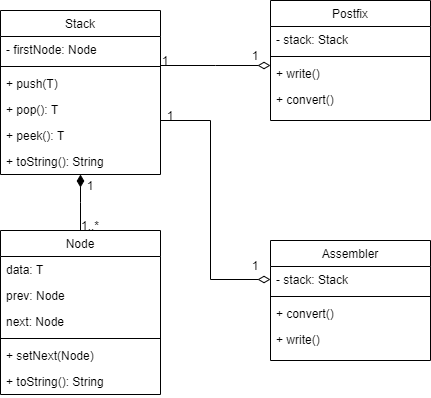

The diagram above was exported from draw.io. Its source (the exported page's mxGraphModel, read from the mxfile embedded in the PNG):
<mxGraphModel dx="782" dy="475" grid="1" gridSize="10" guides="1" tooltips="1" connect="1" arrows="1" fold="1" page="1" pageScale="1" pageWidth="827" pageHeight="1169" math="0" shadow="0">
  <root>
    <mxCell id="WIyWlLk6GJQsqaUBKTNV-0" />
    <mxCell id="WIyWlLk6GJQsqaUBKTNV-1" parent="WIyWlLk6GJQsqaUBKTNV-0" />
    <mxCell id="zkfFHV4jXpPFQw0GAbJ--0" value="Stack" style="swimlane;fontStyle=0;align=center;verticalAlign=top;childLayout=stackLayout;horizontal=1;startSize=26;horizontalStack=0;resizeParent=1;resizeLast=0;collapsible=1;marginBottom=0;rounded=0;shadow=0;strokeWidth=1;" parent="WIyWlLk6GJQsqaUBKTNV-1" vertex="1">
      <mxGeometry x="90" y="120" width="160" height="164" as="geometry">
        <mxRectangle x="230" y="140" width="160" height="26" as="alternateBounds" />
      </mxGeometry>
    </mxCell>
    <mxCell id="zkfFHV4jXpPFQw0GAbJ--1" value="- firstNode: Node" style="text;align=left;verticalAlign=top;spacingLeft=4;spacingRight=4;overflow=hidden;rotatable=0;points=[[0,0.5],[1,0.5]];portConstraint=eastwest;" parent="zkfFHV4jXpPFQw0GAbJ--0" vertex="1">
      <mxGeometry y="26" width="160" height="26" as="geometry" />
    </mxCell>
    <mxCell id="zkfFHV4jXpPFQw0GAbJ--4" value="" style="line;html=1;strokeWidth=1;align=left;verticalAlign=middle;spacingTop=-1;spacingLeft=3;spacingRight=3;rotatable=0;labelPosition=right;points=[];portConstraint=eastwest;" parent="zkfFHV4jXpPFQw0GAbJ--0" vertex="1">
      <mxGeometry y="52" width="160" height="8" as="geometry" />
    </mxCell>
    <mxCell id="zkfFHV4jXpPFQw0GAbJ--5" value="+ push(T)" style="text;align=left;verticalAlign=top;spacingLeft=4;spacingRight=4;overflow=hidden;rotatable=0;points=[[0,0.5],[1,0.5]];portConstraint=eastwest;" parent="zkfFHV4jXpPFQw0GAbJ--0" vertex="1">
      <mxGeometry y="60" width="160" height="26" as="geometry" />
    </mxCell>
    <mxCell id="p0oBumpo95AkOK1g-tvI-0" value="+ pop(): T" style="text;align=left;verticalAlign=top;spacingLeft=4;spacingRight=4;overflow=hidden;rotatable=0;points=[[0,0.5],[1,0.5]];portConstraint=eastwest;" vertex="1" parent="zkfFHV4jXpPFQw0GAbJ--0">
      <mxGeometry y="86" width="160" height="26" as="geometry" />
    </mxCell>
    <mxCell id="p0oBumpo95AkOK1g-tvI-4" value="+ peek(): T" style="text;align=left;verticalAlign=top;spacingLeft=4;spacingRight=4;overflow=hidden;rotatable=0;points=[[0,0.5],[1,0.5]];portConstraint=eastwest;" vertex="1" parent="zkfFHV4jXpPFQw0GAbJ--0">
      <mxGeometry y="112" width="160" height="26" as="geometry" />
    </mxCell>
    <mxCell id="p0oBumpo95AkOK1g-tvI-3" value="+ toString(): String" style="text;align=left;verticalAlign=top;spacingLeft=4;spacingRight=4;overflow=hidden;rotatable=0;points=[[0,0.5],[1,0.5]];portConstraint=eastwest;" vertex="1" parent="zkfFHV4jXpPFQw0GAbJ--0">
      <mxGeometry y="138" width="160" height="26" as="geometry" />
    </mxCell>
    <mxCell id="zkfFHV4jXpPFQw0GAbJ--6" value="Node" style="swimlane;fontStyle=0;align=center;verticalAlign=top;childLayout=stackLayout;horizontal=1;startSize=26;horizontalStack=0;resizeParent=1;resizeLast=0;collapsible=1;marginBottom=0;rounded=0;shadow=0;strokeWidth=1;" parent="WIyWlLk6GJQsqaUBKTNV-1" vertex="1">
      <mxGeometry x="90" y="340" width="160" height="164" as="geometry">
        <mxRectangle x="220" y="360" width="160" height="26" as="alternateBounds" />
      </mxGeometry>
    </mxCell>
    <mxCell id="zkfFHV4jXpPFQw0GAbJ--7" value="data: T" style="text;align=left;verticalAlign=top;spacingLeft=4;spacingRight=4;overflow=hidden;rotatable=0;points=[[0,0.5],[1,0.5]];portConstraint=eastwest;" parent="zkfFHV4jXpPFQw0GAbJ--6" vertex="1">
      <mxGeometry y="26" width="160" height="26" as="geometry" />
    </mxCell>
    <mxCell id="zkfFHV4jXpPFQw0GAbJ--8" value="prev: Node" style="text;align=left;verticalAlign=top;spacingLeft=4;spacingRight=4;overflow=hidden;rotatable=0;points=[[0,0.5],[1,0.5]];portConstraint=eastwest;rounded=0;shadow=0;html=0;" parent="zkfFHV4jXpPFQw0GAbJ--6" vertex="1">
      <mxGeometry y="52" width="160" height="26" as="geometry" />
    </mxCell>
    <mxCell id="p0oBumpo95AkOK1g-tvI-2" value="next: Node" style="text;align=left;verticalAlign=top;spacingLeft=4;spacingRight=4;overflow=hidden;rotatable=0;points=[[0,0.5],[1,0.5]];portConstraint=eastwest;rounded=0;shadow=0;html=0;" vertex="1" parent="zkfFHV4jXpPFQw0GAbJ--6">
      <mxGeometry y="78" width="160" height="26" as="geometry" />
    </mxCell>
    <mxCell id="zkfFHV4jXpPFQw0GAbJ--9" value="" style="line;html=1;strokeWidth=1;align=left;verticalAlign=middle;spacingTop=-1;spacingLeft=3;spacingRight=3;rotatable=0;labelPosition=right;points=[];portConstraint=eastwest;" parent="zkfFHV4jXpPFQw0GAbJ--6" vertex="1">
      <mxGeometry y="104" width="160" height="8" as="geometry" />
    </mxCell>
    <mxCell id="zkfFHV4jXpPFQw0GAbJ--10" value="+ setNext(Node)" style="text;align=left;verticalAlign=top;spacingLeft=4;spacingRight=4;overflow=hidden;rotatable=0;points=[[0,0.5],[1,0.5]];portConstraint=eastwest;fontStyle=0" parent="zkfFHV4jXpPFQw0GAbJ--6" vertex="1">
      <mxGeometry y="112" width="160" height="26" as="geometry" />
    </mxCell>
    <mxCell id="zkfFHV4jXpPFQw0GAbJ--11" value="+ toString(): String" style="text;align=left;verticalAlign=top;spacingLeft=4;spacingRight=4;overflow=hidden;rotatable=0;points=[[0,0.5],[1,0.5]];portConstraint=eastwest;" parent="zkfFHV4jXpPFQw0GAbJ--6" vertex="1">
      <mxGeometry y="138" width="160" height="26" as="geometry" />
    </mxCell>
    <mxCell id="zkfFHV4jXpPFQw0GAbJ--12" value="" style="endArrow=diamondThin;endSize=10;endFill=1;shadow=0;strokeWidth=1;rounded=0;edgeStyle=elbowEdgeStyle;elbow=vertical;" parent="WIyWlLk6GJQsqaUBKTNV-1" source="zkfFHV4jXpPFQw0GAbJ--6" target="zkfFHV4jXpPFQw0GAbJ--0" edge="1">
      <mxGeometry width="160" relative="1" as="geometry">
        <mxPoint x="70" y="183" as="sourcePoint" />
        <mxPoint x="70" y="183" as="targetPoint" />
      </mxGeometry>
    </mxCell>
    <mxCell id="zkfFHV4jXpPFQw0GAbJ--13" value="Assembler" style="swimlane;fontStyle=0;align=center;verticalAlign=top;childLayout=stackLayout;horizontal=1;startSize=26;horizontalStack=0;resizeParent=1;resizeLast=0;collapsible=1;marginBottom=0;rounded=0;shadow=0;strokeWidth=1;" parent="WIyWlLk6GJQsqaUBKTNV-1" vertex="1">
      <mxGeometry x="360" y="350" width="160" height="120" as="geometry">
        <mxRectangle x="340" y="380" width="170" height="26" as="alternateBounds" />
      </mxGeometry>
    </mxCell>
    <mxCell id="zkfFHV4jXpPFQw0GAbJ--14" value="- stack: Stack" style="text;align=left;verticalAlign=top;spacingLeft=4;spacingRight=4;overflow=hidden;rotatable=0;points=[[0,0.5],[1,0.5]];portConstraint=eastwest;" parent="zkfFHV4jXpPFQw0GAbJ--13" vertex="1">
      <mxGeometry y="26" width="160" height="26" as="geometry" />
    </mxCell>
    <mxCell id="zkfFHV4jXpPFQw0GAbJ--15" value="" style="line;html=1;strokeWidth=1;align=left;verticalAlign=middle;spacingTop=-1;spacingLeft=3;spacingRight=3;rotatable=0;labelPosition=right;points=[];portConstraint=eastwest;" parent="zkfFHV4jXpPFQw0GAbJ--13" vertex="1">
      <mxGeometry y="52" width="160" height="8" as="geometry" />
    </mxCell>
    <mxCell id="p0oBumpo95AkOK1g-tvI-9" value="+ convert()" style="text;align=left;verticalAlign=top;spacingLeft=4;spacingRight=4;overflow=hidden;rotatable=0;points=[[0,0.5],[1,0.5]];portConstraint=eastwest;" vertex="1" parent="zkfFHV4jXpPFQw0GAbJ--13">
      <mxGeometry y="60" width="160" height="26" as="geometry" />
    </mxCell>
    <mxCell id="p0oBumpo95AkOK1g-tvI-8" value="+ write()" style="text;align=left;verticalAlign=top;spacingLeft=4;spacingRight=4;overflow=hidden;rotatable=0;points=[[0,0.5],[1,0.5]];portConstraint=eastwest;" vertex="1" parent="zkfFHV4jXpPFQw0GAbJ--13">
      <mxGeometry y="86" width="160" height="26" as="geometry" />
    </mxCell>
    <mxCell id="zkfFHV4jXpPFQw0GAbJ--17" value="Postfix" style="swimlane;fontStyle=0;align=center;verticalAlign=top;childLayout=stackLayout;horizontal=1;startSize=26;horizontalStack=0;resizeParent=1;resizeLast=0;collapsible=1;marginBottom=0;rounded=0;shadow=0;strokeWidth=1;" parent="WIyWlLk6GJQsqaUBKTNV-1" vertex="1">
      <mxGeometry x="360" y="110" width="160" height="120" as="geometry">
        <mxRectangle x="550" y="140" width="160" height="26" as="alternateBounds" />
      </mxGeometry>
    </mxCell>
    <mxCell id="zkfFHV4jXpPFQw0GAbJ--18" value="- stack: Stack" style="text;align=left;verticalAlign=top;spacingLeft=4;spacingRight=4;overflow=hidden;rotatable=0;points=[[0,0.5],[1,0.5]];portConstraint=eastwest;" parent="zkfFHV4jXpPFQw0GAbJ--17" vertex="1">
      <mxGeometry y="26" width="160" height="26" as="geometry" />
    </mxCell>
    <mxCell id="zkfFHV4jXpPFQw0GAbJ--23" value="" style="line;html=1;strokeWidth=1;align=left;verticalAlign=middle;spacingTop=-1;spacingLeft=3;spacingRight=3;rotatable=0;labelPosition=right;points=[];portConstraint=eastwest;" parent="zkfFHV4jXpPFQw0GAbJ--17" vertex="1">
      <mxGeometry y="52" width="160" height="8" as="geometry" />
    </mxCell>
    <mxCell id="zkfFHV4jXpPFQw0GAbJ--25" value="+ write()" style="text;align=left;verticalAlign=top;spacingLeft=4;spacingRight=4;overflow=hidden;rotatable=0;points=[[0,0.5],[1,0.5]];portConstraint=eastwest;" parent="zkfFHV4jXpPFQw0GAbJ--17" vertex="1">
      <mxGeometry y="60" width="160" height="26" as="geometry" />
    </mxCell>
    <mxCell id="p0oBumpo95AkOK1g-tvI-5" value="+ convert()" style="text;align=left;verticalAlign=top;spacingLeft=4;spacingRight=4;overflow=hidden;rotatable=0;points=[[0,0.5],[1,0.5]];portConstraint=eastwest;" vertex="1" parent="zkfFHV4jXpPFQw0GAbJ--17">
      <mxGeometry y="86" width="160" height="26" as="geometry" />
    </mxCell>
    <mxCell id="zkfFHV4jXpPFQw0GAbJ--26" value="" style="endArrow=diamondThin;shadow=0;strokeWidth=1;rounded=0;endFill=0;edgeStyle=elbowEdgeStyle;elbow=vertical;endSize=10;" parent="WIyWlLk6GJQsqaUBKTNV-1" source="zkfFHV4jXpPFQw0GAbJ--0" target="zkfFHV4jXpPFQw0GAbJ--17" edge="1">
      <mxGeometry x="0.5" y="41" relative="1" as="geometry">
        <mxPoint x="380" y="192" as="sourcePoint" />
        <mxPoint x="540" y="192" as="targetPoint" />
        <mxPoint x="-40" y="32" as="offset" />
      </mxGeometry>
    </mxCell>
    <mxCell id="p0oBumpo95AkOK1g-tvI-6" value="" style="endArrow=diamondThin;shadow=0;strokeWidth=1;rounded=0;endFill=0;edgeStyle=orthogonalEdgeStyle;elbow=vertical;endSize=10;entryX=0;entryY=0.5;entryDx=0;entryDy=0;" edge="1" parent="WIyWlLk6GJQsqaUBKTNV-1" target="zkfFHV4jXpPFQw0GAbJ--14">
      <mxGeometry x="0.5" y="41" relative="1" as="geometry">
        <mxPoint x="250" y="230" as="sourcePoint" />
        <mxPoint x="300" y="400" as="targetPoint" />
        <mxPoint x="-40" y="32" as="offset" />
        <Array as="points">
          <mxPoint x="300" y="230" />
          <mxPoint x="300" y="389" />
        </Array>
      </mxGeometry>
    </mxCell>
    <mxCell id="p0oBumpo95AkOK1g-tvI-14" value="1" style="text;html=1;strokeColor=none;fillColor=none;align=center;verticalAlign=middle;whiteSpace=wrap;rounded=0;" vertex="1" parent="WIyWlLk6GJQsqaUBKTNV-1">
      <mxGeometry x="150" y="280" width="60" height="30" as="geometry" />
    </mxCell>
    <mxCell id="p0oBumpo95AkOK1g-tvI-15" value="1..*" style="text;html=1;strokeColor=none;fillColor=none;align=center;verticalAlign=middle;whiteSpace=wrap;rounded=0;" vertex="1" parent="WIyWlLk6GJQsqaUBKTNV-1">
      <mxGeometry x="150" y="320" width="60" height="30" as="geometry" />
    </mxCell>
    <mxCell id="p0oBumpo95AkOK1g-tvI-16" value="1" style="text;html=1;strokeColor=none;fillColor=none;align=center;verticalAlign=middle;whiteSpace=wrap;rounded=0;" vertex="1" parent="WIyWlLk6GJQsqaUBKTNV-1">
      <mxGeometry x="240" y="155" width="30" height="30" as="geometry" />
    </mxCell>
    <mxCell id="p0oBumpo95AkOK1g-tvI-17" value="1" style="text;html=1;strokeColor=none;fillColor=none;align=center;verticalAlign=middle;whiteSpace=wrap;rounded=0;" vertex="1" parent="WIyWlLk6GJQsqaUBKTNV-1">
      <mxGeometry x="240" y="210" width="40" height="30" as="geometry" />
    </mxCell>
    <mxCell id="p0oBumpo95AkOK1g-tvI-18" value="1" style="text;html=1;strokeColor=none;fillColor=none;align=center;verticalAlign=middle;whiteSpace=wrap;rounded=0;" vertex="1" parent="WIyWlLk6GJQsqaUBKTNV-1">
      <mxGeometry x="330" y="150" width="30" height="30" as="geometry" />
    </mxCell>
    <mxCell id="p0oBumpo95AkOK1g-tvI-19" value="1" style="text;html=1;strokeColor=none;fillColor=none;align=center;verticalAlign=middle;whiteSpace=wrap;rounded=0;" vertex="1" parent="WIyWlLk6GJQsqaUBKTNV-1">
      <mxGeometry x="325" y="360" width="40" height="30" as="geometry" />
    </mxCell>
  </root>
</mxGraphModel>